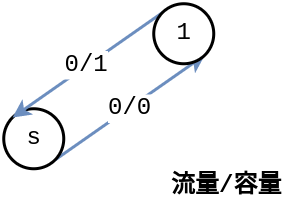

The diagram above was exported from draw.io. Its source (the exported page's mxGraphModel, read from the mxfile embedded in the PNG):
<mxGraphModel dx="568" dy="1578" grid="1" gridSize="10" guides="1" tooltips="1" connect="1" arrows="1" fold="1" page="1" pageScale="1" pageWidth="827" pageHeight="1169" math="0" shadow="0">
  <root>
    <mxCell id="0" />
    <mxCell id="1" parent="0" />
    <mxCell id="1jVSTkwXCnz5xEzfQPqK-4" value="0/0" style="rounded=0;orthogonalLoop=1;jettySize=auto;html=1;entryX=1;entryY=1;entryDx=0;entryDy=0;exitX=1;exitY=1;exitDx=0;exitDy=0;strokeWidth=2;fontFamily=Courier New;fontSize=16;fillColor=#dae8fc;strokeColor=#6c8ebf;" edge="1" parent="1" source="1jVSTkwXCnz5xEzfQPqK-1" target="1jVSTkwXCnz5xEzfQPqK-2">
      <mxGeometry relative="1" as="geometry" />
    </mxCell>
    <mxCell id="1jVSTkwXCnz5xEzfQPqK-1" value="s" style="ellipse;whiteSpace=wrap;html=1;aspect=fixed;strokeWidth=2;fontFamily=Courier New;fontSize=16;" vertex="1" parent="1">
      <mxGeometry x="140" y="340" width="40" height="40" as="geometry" />
    </mxCell>
    <mxCell id="1jVSTkwXCnz5xEzfQPqK-5" value="0/1" style="rounded=0;orthogonalLoop=1;jettySize=auto;html=1;entryX=0;entryY=0;entryDx=0;entryDy=0;exitX=0;exitY=0;exitDx=0;exitDy=0;strokeWidth=2;fontFamily=Courier New;fontSize=16;fillColor=#dae8fc;strokeColor=#6c8ebf;" edge="1" parent="1" source="1jVSTkwXCnz5xEzfQPqK-2" target="1jVSTkwXCnz5xEzfQPqK-1">
      <mxGeometry relative="1" as="geometry" />
    </mxCell>
    <mxCell id="1jVSTkwXCnz5xEzfQPqK-2" value="1" style="ellipse;whiteSpace=wrap;html=1;aspect=fixed;strokeWidth=2;fontFamily=Courier New;fontSize=16;" vertex="1" parent="1">
      <mxGeometry x="240" y="270" width="40" height="40" as="geometry" />
    </mxCell>
    <mxCell id="1jVSTkwXCnz5xEzfQPqK-6" value="流量/容量" style="text;html=1;resizable=0;points=[];autosize=1;align=left;verticalAlign=top;spacingTop=-4;fontSize=16;fontFamily=Courier New;fontStyle=1" vertex="1" parent="1">
      <mxGeometry x="250" y="380" width="90" height="20" as="geometry" />
    </mxCell>
  </root>
</mxGraphModel>